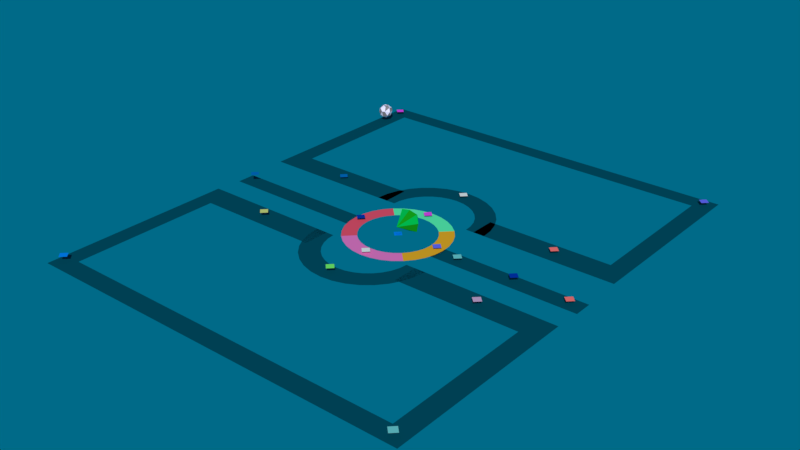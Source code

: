 # Source: Stage_8.blend  (saved by Blender 2.79.0; exported with 4.5.12 LTS)
import bpy
from mathutils import Matrix  # noqa: F401  (used for matrix-valued properties, if any)

bpy.ops.wm.read_factory_settings(use_empty=True)
scene = bpy.context.scene
scene.name = 'Scene'

# ---- collections
col_collection_1 = bpy.data.collections.new('Collection 1'); scene.collection.children.link(col_collection_1)

# ---- materials (node trees are filled in below, after node groups)
mat_e_teleport = bpy.data.materials.new('E Teleport')
mat_e_teleport.alpha_threshold = 0.0
mat_e_teleport.use_transparent_shadow = False
mat_e_teleport.diffuse_color = (0.0, 0.2187, 0.8, 1.0)
mat_e_teleport.roughness = 0.5
mat_m_teleport = bpy.data.materials.new('M Teleport')
mat_m_teleport.alpha_threshold = 0.0
mat_m_teleport.use_transparent_shadow = False
mat_m_teleport.diffuse_color = (0.638, 0.634, 0.1726, 1.0)
mat_m_teleport.roughness = 0.5
mat_l_teleport = bpy.data.materials.new('L Teleport')
mat_l_teleport.alpha_threshold = 0.0
mat_l_teleport.use_transparent_shadow = False
mat_l_teleport.diffuse_color = (0.6036, 0.35, 0.5213, 1.0)
mat_l_teleport.roughness = 0.5
mat_stage = bpy.data.materials.new('Stage')
mat_stage.alpha_threshold = 0.0
mat_stage.use_transparent_shadow = False
mat_stage.diffuse_color = (0.0, 0.06926, 0.1024, 1.0)
mat_stage.roughness = 0.5
mat_i_teleport = bpy.data.materials.new('I Teleport')
mat_i_teleport.alpha_threshold = 0.0
mat_i_teleport.use_transparent_shadow = False
mat_i_teleport.diffuse_color = (0.8, 0.06353, 0.7191, 1.0)
mat_i_teleport.roughness = 0.5
mat_h_teleport = bpy.data.materials.new('H Teleport')
mat_h_teleport.alpha_threshold = 0.0
mat_h_teleport.use_transparent_shadow = False
mat_h_teleport.diffuse_color = (0.1348, 0.1363, 0.8, 1.0)
mat_h_teleport.roughness = 0.5
mat_f_teleport = bpy.data.materials.new('F Teleport')
mat_f_teleport.alpha_threshold = 0.0
mat_f_teleport.use_transparent_shadow = False
mat_f_teleport.diffuse_color = (0.9997, 0.1718, 0.1518, 1.0)
mat_f_teleport.roughness = 0.5
mat_g_teleport = bpy.data.materials.new('G Teleport')
mat_g_teleport.alpha_threshold = 0.0
mat_g_teleport.use_transparent_shadow = False
mat_g_teleport.diffuse_color = (0.8, 0.7624, 0.7157, 1.0)
mat_g_teleport.roughness = 0.5
mat_rotating_path = bpy.data.materials.new('Rotating Path')
mat_rotating_path.alpha_threshold = 0.0
mat_rotating_path.use_transparent_shadow = False
mat_rotating_path.roughness = 0.5
mat_part1 = bpy.data.materials.new('Part1')
mat_part1.alpha_threshold = 0.0
mat_part1.use_transparent_shadow = False
mat_part1.diffuse_color = (0.1033, 0.8, 0.3691, 1.0)
mat_part1.roughness = 0.5
mat_part2 = bpy.data.materials.new('Part2')
mat_part2.alpha_threshold = 0.0
mat_part2.use_transparent_shadow = False
mat_part2.diffuse_color = (0.8, 0.3694, 0.01781, 1.0)
mat_part2.roughness = 0.5
mat_part3 = bpy.data.materials.new('Part3')
mat_part3.alpha_threshold = 0.0
mat_part3.use_transparent_shadow = False
mat_part3.diffuse_color = (0.8, 0.1738, 0.464, 1.0)
mat_part3.roughness = 0.5
mat_part4 = bpy.data.materials.new('Part4')
mat_part4.alpha_threshold = 0.0
mat_part4.use_transparent_shadow = False
mat_part4.diffuse_color = (0.8, 0.07736, 0.1254, 1.0)
mat_part4.roughness = 0.5
mat_yellow = bpy.data.materials.new('Yellow')
mat_yellow.alpha_threshold = 0.0
mat_yellow.use_transparent_shadow = False
mat_yellow.diffuse_color = (0.0, 0.03441, 0.3504, 1.0)
mat_yellow.roughness = 0.5
mat_green = bpy.data.materials.new('Green')
mat_green.alpha_threshold = 0.0
mat_green.use_transparent_shadow = False
mat_green.diffuse_color = (0.0, 0.1415, 0.4478, 1.0)
mat_green.roughness = 0.5
mat_space_stone = bpy.data.materials.new('Space Stone ')
mat_space_stone.alpha_threshold = 0.0
mat_space_stone.use_transparent_shadow = False
mat_space_stone.diffuse_color = (0.0, 0.4292, 0.02495, 1.0)
mat_space_stone.roughness = 0.5
mat_space_stone.specular_intensity = 0.942
mat_shade_of_blue = bpy.data.materials.new('Shade of Blue')
mat_shade_of_blue.alpha_threshold = 0.0
mat_shade_of_blue.use_transparent_shadow = False
mat_shade_of_blue.diffuse_color = (0.0, 0.8, 0.1088, 1.0)
mat_shade_of_blue.roughness = 0.5
mat_shade_of_dark_blue = bpy.data.materials.new('Shade of Dark Blue')
mat_shade_of_dark_blue.alpha_threshold = 0.0
mat_shade_of_dark_blue.use_transparent_shadow = False
mat_shade_of_dark_blue.diffuse_color = (0.01211, 0.6857, 0.01322, 1.0)
mat_shade_of_dark_blue.roughness = 0.5
mat_shade_of_blue2 = bpy.data.materials.new('Shade of Blue2')
mat_shade_of_blue2.alpha_threshold = 0.0
mat_shade_of_blue2.use_transparent_shadow = False
mat_shade_of_blue2.diffuse_color = (0.0, 0.4967, 0.07087, 1.0)
mat_shade_of_blue2.roughness = 0.5
mat_shade_of_dark_blue_2 = bpy.data.materials.new('Shade of Dark Blue 2')
mat_shade_of_dark_blue_2.alpha_threshold = 0.0
mat_shade_of_dark_blue_2.use_transparent_shadow = False
mat_shade_of_dark_blue_2.diffuse_color = (0.007202, 0.3106, 0.007577, 1.0)
mat_shade_of_dark_blue_2.roughness = 0.5
mat_red = bpy.data.materials.new('Red')
mat_red.alpha_threshold = 0.0
mat_red.use_transparent_shadow = False
mat_red.diffuse_color = (0.1513, 0.538, 0.5228, 1.0)
mat_red.roughness = 0.5
mat_c_teleport = bpy.data.materials.new('C Teleport')
mat_c_teleport.alpha_threshold = 0.0
mat_c_teleport.use_transparent_shadow = False
mat_c_teleport.diffuse_color = (0.1885, 0.8, 0.126, 1.0)
mat_c_teleport.roughness = 0.5
mat_light_white = bpy.data.materials.new('Light White')
mat_light_white.alpha_threshold = 0.0
mat_light_white.use_transparent_shadow = False
mat_light_white.diffuse_color = (0.8971, 0.8007, 1.0, 1.0)
mat_light_white.roughness = 0.5
mat_light_grey = bpy.data.materials.new('Light Grey')
mat_light_grey.alpha_threshold = 0.0
mat_light_grey.use_transparent_shadow = False
mat_light_grey.diffuse_color = (0.2738, 0.2349, 0.2419, 1.0)
mat_light_grey.roughness = 0.5
mat_more_grey = bpy.data.materials.new('More Grey')
mat_more_grey.alpha_threshold = 0.0
mat_more_grey.use_transparent_shadow = False
mat_more_grey.diffuse_color = (0.1734, 0.1734, 0.1734, 1.0)
mat_more_grey.roughness = 0.5
mat_very_light_grey = bpy.data.materials.new('Very Light Grey')
mat_very_light_grey.alpha_threshold = 0.0
mat_very_light_grey.use_transparent_shadow = False
mat_very_light_grey.diffuse_color = (0.5036, 0.5147, 0.5488, 1.0)
mat_very_light_grey.roughness = 0.5

# ---- material node trees

# ---- world
world_world = bpy.data.worlds.new('World'); scene.world = world_world
world_world.color = (2.569e-05, 0.1449, 0.2461)
world_world.use_sun_shadow = False
world_world.sun_shadow_jitter_overblur = 0.0
world_world.cycles.sampling_method = 'MANUAL'

# ---- meshes
me_circle = bpy.data.meshes.new('Circle')
me_circle.from_pydata([(0.0, 1.0, 0.0), (-0.1951, 0.9808, 0.0), (-0.3827, 0.9239, 0.0), (-0.5556, 0.8315, 0.0), (-0.7071, 0.7071, 0.0), (-0.8315, 0.5556, 0.0), (-0.9239, 0.3827, 0.0), (-0.9808, 0.1951, 0.0), (-1.0, 7.55e-08, 0.0), (-0.9808, -0.1951, 0.0), (-0.9239, -0.3827, 0.0), (-0.8315, -0.5556, 0.0), (-0.7071, -0.7071, 0.0), (-0.5556, -0.8315, 0.0), (-0.3827, -0.9239, 0.0), (-0.1951, -0.9808, 0.0), (3.258e-07, -1.0, 0.0), (0.1951, -0.9808, 0.0), (0.3827, -0.9239, 0.0), (0.5556, -0.8315, 0.0), (0.7071, -0.7071, 0.0), (0.8315, -0.5556, 0.0), (0.9239, -0.3827, 0.0), (0.9808, -0.1951, 0.0), (1.0, 9.656e-07, 0.0), (0.9808, 0.1951, 0.0), (0.9239, 0.3827, 0.0), (0.8315, 0.5556, 0.0), (0.7071, 0.7071, 0.0), (0.5556, 0.8315, 0.0), (0.3827, 0.9239, 0.0), (0.1951, 0.9808, 0.0)], [], [(1, 0, 31, 30, 29, 28, 27, 26, 25, 24, 23, 22, 21, 20, 19, 18, 17, 16, 15, 14, 13, 12, 11, 10, 9, 8, 7, 6, 5, 4, 3, 2)])
me_circle.materials.append(mat_e_teleport)
me_circle.use_remesh_preserve_volume = False
me_circle.use_remesh_preserve_attributes = False
me_circle.use_mirror_vertex_groups = False
me_circle.update()
me_plane_012 = bpy.data.meshes.new('Plane.012')
me_plane_012.from_pydata([(-1.0, -1.0, 0.0), (1.0, -1.0, 0.0), (-1.0, 1.0, 0.0), (1.0, 1.0, 0.0)], [], [(0, 1, 3, 2)])
me_plane_012.materials.append(mat_m_teleport)
me_plane_012.use_remesh_preserve_volume = False
me_plane_012.use_remesh_preserve_attributes = False
me_plane_012.use_mirror_vertex_groups = False
me_plane_012.update()
me_plane_002 = bpy.data.meshes.new('Plane.002')
me_plane_002.from_pydata([(-1.0, -1.0, 0.0), (1.0, -1.0, 0.0), (-1.0, 1.0, 0.0), (1.0, 1.0, 0.0)], [], [(0, 1, 3, 2)])
me_plane_002.materials.append(mat_l_teleport)
me_plane_002.use_remesh_preserve_volume = False
me_plane_002.use_remesh_preserve_attributes = False
me_plane_002.use_mirror_vertex_groups = False
me_plane_002.update()
me_plane_033 = bpy.data.meshes.new('Plane.033')
me_plane_033.from_pydata([(-1.0, -0.1885, 6.706e-07), (1.0, -0.1885, 6.706e-07), (1.0, -0.2835, 6.706e-07), (-1.0, -0.2835, 6.706e-07), (-0.9, -0.1885, 6.706e-07), (-0.9, -0.2835, 6.706e-07), (0.905, -0.1885, 6.706e-07), (0.905, -0.2835, 6.706e-07), (-0.1957, -0.1885, 6.47e-07), (-0.1957, -0.2835, 6.47e-07), (0.2007, -0.1885, 6.943e-07), (0.2007, -0.2835, 6.943e-07)], [], [(7, 2, 1, 6), (3, 5, 4, 0), (11, 7, 6, 10), (5, 9, 8, 4)])
me_plane_033.materials.append(mat_stage)
me_plane_033.use_remesh_preserve_volume = False
me_plane_033.use_remesh_preserve_attributes = False
me_plane_033.use_mirror_vertex_groups = False
me_plane_033.update()
me_plane_032 = bpy.data.meshes.new('Plane.032')
me_plane_032.from_pydata([(-1.0, 1.0, 0.0), (1.0, 1.0, 0.0), (1.0, 0.905, 0.0), (-1.0, 0.905, 0.0), (-0.9, 1.0, 0.0), (-0.9, 0.905, 0.0), (0.905, 1.0, 0.0), (0.905, 0.905, 0.0), (1.0, 0.0025, 0.0), (0.905, 0.0025, 0.0), (1.0, 0.1379, 0.0), (0.905, 0.1379, 0.0), (-1.0, 0.0025, 0.0), (-0.9, 0.0025, 0.0), (-0.9, 0.1379, 0.0), (-1.0, 0.1379, 0.0), (-0.2654, 0.0025, 0.0), (-0.2654, 0.1379, 0.0), (0.2597, 0.0025, 0.0), (0.2597, 0.1379, 0.0), (0.0, 0.3197, 0.0), (-0.06238, 0.3136, 0.0), (-0.1224, 0.2954, 0.0), (-0.1776, 0.2659, 0.0), (-0.2261, 0.2261, 0.0), (-0.2659, 0.1776, 0.0), (-0.2954, 0.1224, 0.0), (-0.3136, 0.06238, 0.0), (-0.3197, 0.00285, 0.0), (0.3197, 0.00285, 0.0), (0.3136, 0.06238, 0.0), (0.2954, 0.1224, 0.0), (0.2659, 0.1776, 0.0), (0.2261, 0.2261, 0.0), (0.1776, 0.2659, 0.0), (0.1224, 0.2954, 0.0), (0.06238, 0.3136, 0.0), (-1.208e-08, 0.218, 0.0), (-0.04254, 0.2139, 0.0), (-0.08344, 0.2014, 0.0), (-0.1211, 0.1813, 0.0), (-0.1542, 0.1542, 0.0), (-0.1813, 0.1211, 0.0), (-0.2014, 0.08344, 0.0), (-0.2139, 0.04254, 0.0), (-0.218, 0.00285, 0.0), (0.218, 0.00285, 0.0), (0.2139, 0.04254, 0.0), (0.2014, 0.08344, 0.0), (0.1813, 0.1211, 0.0), (0.1542, 0.1542, 0.0), (0.1211, 0.1813, 0.0), (0.08344, 0.2014, 0.0), (0.04254, 0.2139, 0.0)], [], [(7, 2, 1, 6), (11, 10, 2, 7), (15, 14, 5, 3), (3, 5, 4, 0), (5, 7, 6, 4), (9, 8, 10, 11), (12, 13, 14, 15), (14, 13, 16, 17), (9, 11, 19, 18), (24, 41, 40, 23), (36, 53, 52, 35), (25, 42, 41, 24), (20, 37, 53, 36), (26, 43, 42, 25), (27, 44, 43, 26), (28, 45, 44, 27), (30, 47, 46, 29), (31, 48, 47, 30), (32, 49, 48, 31), (21, 38, 37, 20), (33, 50, 49, 32), (22, 39, 38, 21), (34, 51, 50, 33), (23, 40, 39, 22), (35, 52, 51, 34)])
me_plane_032.materials.append(mat_stage)
me_plane_032.use_remesh_preserve_volume = False
me_plane_032.use_remesh_preserve_attributes = False
me_plane_032.use_mirror_vertex_groups = False
me_plane_032.update()
me_plane_031 = bpy.data.meshes.new('Plane.031')
me_plane_031.from_pydata([(-1.0, -1.0, 0.0), (1.0, -1.0, 0.0), (-1.0, 1.0, 0.0), (1.0, 1.0, 0.0)], [], [(0, 1, 3, 2)])
me_plane_031.materials.append(mat_i_teleport)
me_plane_031.use_remesh_preserve_volume = False
me_plane_031.use_remesh_preserve_attributes = False
me_plane_031.use_mirror_vertex_groups = False
me_plane_031.update()
me_plane_030 = bpy.data.meshes.new('Plane.030')
me_plane_030.from_pydata([(-1.0, -1.0, 0.0), (1.0, -1.0, 0.0), (-1.0, 1.0, 0.0), (1.0, 1.0, 0.0)], [], [(0, 1, 3, 2)])
me_plane_030.materials.append(mat_i_teleport)
me_plane_030.use_remesh_preserve_volume = False
me_plane_030.use_remesh_preserve_attributes = False
me_plane_030.use_mirror_vertex_groups = False
me_plane_030.update()
me_plane_025 = bpy.data.meshes.new('Plane.025')
me_plane_025.from_pydata([(-1.0, -1.0, 0.0), (1.0, -1.0, 0.0), (-1.0, 1.0, 0.0), (1.0, 1.0, 0.0)], [], [(0, 1, 3, 2)])
me_plane_025.materials.append(mat_h_teleport)
me_plane_025.use_remesh_preserve_volume = False
me_plane_025.use_remesh_preserve_attributes = False
me_plane_025.use_mirror_vertex_groups = False
me_plane_025.update()
me_plane_024 = bpy.data.meshes.new('Plane.024')
me_plane_024.from_pydata([(-1.0, -1.0, 0.0), (1.0, -1.0, 0.0), (-1.0, 1.0, 0.0), (1.0, 1.0, 0.0)], [], [(0, 1, 3, 2)])
me_plane_024.materials.append(mat_h_teleport)
me_plane_024.use_remesh_preserve_volume = False
me_plane_024.use_remesh_preserve_attributes = False
me_plane_024.use_mirror_vertex_groups = False
me_plane_024.update()
me_plane_023 = bpy.data.meshes.new('Plane.023')
me_plane_023.from_pydata([(-1.0, -1.0, 0.0), (1.0, -1.0, 0.0), (-1.0, 1.0, 0.0), (1.0, 1.0, 0.0)], [], [(0, 1, 3, 2)])
me_plane_023.materials.append(mat_f_teleport)
me_plane_023.use_remesh_preserve_volume = False
me_plane_023.use_remesh_preserve_attributes = False
me_plane_023.use_mirror_vertex_groups = False
me_plane_023.update()
me_plane_022 = bpy.data.meshes.new('Plane.022')
me_plane_022.from_pydata([(-1.0, -1.0, 0.0), (1.0, -1.0, 0.0), (-1.0, 1.0, 0.0), (1.0, 1.0, 0.0)], [], [(0, 1, 3, 2)])
me_plane_022.materials.append(mat_f_teleport)
me_plane_022.use_remesh_preserve_volume = False
me_plane_022.use_remesh_preserve_attributes = False
me_plane_022.use_mirror_vertex_groups = False
me_plane_022.update()
me_plane_021 = bpy.data.meshes.new('Plane.021')
me_plane_021.from_pydata([(-1.0, -1.0, 0.0), (1.0, -1.0, 0.0), (-1.0, 1.0, 0.0), (1.0, 1.0, 0.0)], [], [(0, 1, 3, 2)])
me_plane_021.materials.append(mat_g_teleport)
me_plane_021.use_remesh_preserve_volume = False
me_plane_021.use_remesh_preserve_attributes = False
me_plane_021.use_mirror_vertex_groups = False
me_plane_021.update()
me_plane_020 = bpy.data.meshes.new('Plane.020')
me_plane_020.from_pydata([(-1.0, -1.0, 0.0), (1.0, -1.0, 0.0), (-1.0, 1.0, 0.0), (1.0, 1.0, 0.0)], [], [(0, 1, 3, 2)])
me_plane_020.materials.append(mat_g_teleport)
me_plane_020.use_remesh_preserve_volume = False
me_plane_020.use_remesh_preserve_attributes = False
me_plane_020.use_mirror_vertex_groups = False
me_plane_020.update()
me_circle_001 = bpy.data.meshes.new('Circle.001')
me_circle_001.from_pydata([(0.0, 1.0, 0.0), (-0.1951, 0.9808, 0.0), (-0.3827, 0.9239, 0.0), (-0.5556, 0.8315, 0.0), (-0.7071, 0.7071, 0.0), (-0.8315, 0.5556, 0.0), (-0.9239, 0.3827, 0.0), (-0.9808, 0.1951, 0.0), (-1.0, 7.55e-08, 0.0), (-0.9808, -0.1951, 0.0), (-0.9239, -0.3827, 0.0), (-0.8315, -0.5556, 0.0), (-0.7071, -0.7071, 0.0), (-0.5556, -0.8315, 0.0), (-0.3827, -0.9239, 0.0), (-0.1951, -0.9808, 0.0), (3.258e-07, -1.0, 0.0), (0.1951, -0.9808, 0.0), (0.3827, -0.9239, 0.0), (0.5556, -0.8315, 0.0), (0.7071, -0.7071, 0.0), (0.8315, -0.5556, 0.0), (0.9239, -0.3827, 0.0), (0.9808, -0.1951, 0.0), (1.0, 9.656e-07, 0.0), (0.9808, 0.1951, 0.0), (0.9239, 0.3827, 0.0), (0.8315, 0.5556, 0.0), (0.7071, 0.7071, 0.0), (0.5556, 0.8315, 0.0), (0.3827, 0.9239, 0.0), (0.1951, 0.9808, 0.0), (-3.312e-08, 0.721, 0.0), (-0.1407, 0.7072, 0.0), (-0.2759, 0.6662, 0.0), (-0.4006, 0.5995, 0.0), (-0.5099, 0.5099, 0.0), (-0.5995, 0.4006, 0.0), (-0.6662, 0.2759, 0.0), (-0.7072, 0.1407, 0.0), (-0.721, 1.339e-07, 0.0), (-0.7072, -0.1407, 0.0), (-0.6662, -0.2759, 0.0), (-0.5995, -0.4006, 0.0), (-0.5099, -0.5099, 0.0), (-0.4006, -0.5995, 0.0), (-0.2759, -0.6662, 0.0), (-0.1407, -0.7072, 0.0), (2.018e-07, -0.721, 0.0), (0.1407, -0.7072, 0.0), (0.2759, -0.6662, 0.0), (0.4006, -0.5995, 0.0), (0.5099, -0.5099, 0.0), (0.5995, -0.4006, 0.0), (0.6662, -0.2759, 0.0), (0.7072, -0.1407, 0.0), (0.721, 7.757e-07, 0.0), (0.7072, 0.1407, 0.0), (0.6662, 0.2759, 0.0), (0.5995, 0.4006, 0.0), (0.5099, 0.5099, 0.0), (0.4006, 0.5995, 0.0), (0.2759, 0.6662, 0.0), (0.1407, 0.7072, 0.0)], [], [(9, 10, 42, 41), (23, 24, 56, 55), (10, 11, 43, 42), (24, 25, 57, 56), (11, 12, 44, 43), (25, 26, 58, 57), (12, 13, 45, 44), (26, 27, 59, 58), (13, 14, 46, 45), (0, 1, 33, 32), (27, 28, 60, 59), (14, 15, 47, 46), (1, 2, 34, 33), (28, 29, 61, 60), (15, 16, 48, 47), (2, 3, 35, 34), (29, 30, 62, 61), (16, 17, 49, 48), (3, 4, 36, 35), (30, 31, 63, 62), (17, 18, 50, 49), (4, 5, 37, 36), (31, 0, 32, 63), (18, 19, 51, 50), (5, 6, 38, 37), (19, 20, 52, 51), (6, 7, 39, 38), (20, 21, 53, 52), (7, 8, 40, 39), (21, 22, 54, 53), (8, 9, 41, 40), (22, 23, 55, 54)])
me_circle_001.polygons.foreach_set('material_index', [4, 2, 4, 2, 4, 2, 3, 2, 3, 1, 2, 3, 1, 1, 3, 1, 1, 3, 1, 1, 3, 4, 1, 3, 4, 3, 4, 2, 4, 2, 4, 2])
me_circle_001.materials.append(mat_rotating_path)
me_circle_001.materials.append(mat_part1)
me_circle_001.materials.append(mat_part2)
me_circle_001.materials.append(mat_part3)
me_circle_001.materials.append(mat_part4)
me_circle_001.use_remesh_preserve_volume = False
me_circle_001.use_remesh_preserve_attributes = False
me_circle_001.use_mirror_vertex_groups = False
me_circle_001.update()
me_plane_007 = bpy.data.meshes.new('Plane.007')
me_plane_007.from_pydata([(-1.0, -1.0, 0.0), (1.0, -1.0, 0.0), (-1.0, 1.0, 0.0), (1.0, 1.0, 0.0)], [], [(0, 1, 3, 2)])
me_plane_007.materials.append(mat_e_teleport)
me_plane_007.use_remesh_preserve_volume = False
me_plane_007.use_remesh_preserve_attributes = False
me_plane_007.use_mirror_vertex_groups = False
me_plane_007.update()
me_plane_003 = bpy.data.meshes.new('Plane.003')
me_plane_003.from_pydata([(-1.0, -1.0, 0.0), (1.0, -1.0, 0.0), (-1.0, 1.0, 0.0), (1.0, 1.0, 0.0)], [], [(0, 1, 3, 2)])
me_plane_003.materials.append(mat_e_teleport)
me_plane_003.use_remesh_preserve_volume = False
me_plane_003.use_remesh_preserve_attributes = False
me_plane_003.use_mirror_vertex_groups = False
me_plane_003.update()
me_plane_011 = bpy.data.meshes.new('Plane.011')
me_plane_011.from_pydata([(-1.0, -1.0, 0.0), (1.0, -1.0, 0.0), (-1.0, 1.0, 0.0), (1.0, 1.0, 0.0)], [], [(0, 1, 3, 2)])
me_plane_011.materials.append(mat_yellow)
me_plane_011.use_remesh_preserve_volume = False
me_plane_011.use_remesh_preserve_attributes = False
me_plane_011.use_mirror_vertex_groups = False
me_plane_011.update()
me_plane_010 = bpy.data.meshes.new('Plane.010')
me_plane_010.from_pydata([(-1.0, -1.0, 0.0), (1.0, -1.0, 0.0), (-1.0, 1.0, 0.0), (1.0, 1.0, 0.0)], [], [(0, 1, 3, 2)])
me_plane_010.materials.append(mat_yellow)
me_plane_010.use_remesh_preserve_volume = False
me_plane_010.use_remesh_preserve_attributes = False
me_plane_010.use_mirror_vertex_groups = False
me_plane_010.update()
me_plane_008 = bpy.data.meshes.new('Plane.008')
me_plane_008.from_pydata([(-1.0, -1.0, 0.0), (1.0, -1.0, 0.0), (-1.0, 1.0, 0.0), (1.0, 1.0, 0.0)], [], [(0, 1, 3, 2)])
me_plane_008.materials.append(mat_green)
me_plane_008.use_remesh_preserve_volume = False
me_plane_008.use_remesh_preserve_attributes = False
me_plane_008.use_mirror_vertex_groups = False
me_plane_008.update()
me_plane_006 = bpy.data.meshes.new('Plane.006')
me_plane_006.from_pydata([(-1.0, -1.0, 0.0), (1.0, -1.0, 0.0), (-1.0, 1.0, 0.0), (1.0, 1.0, 0.0)], [], [(0, 1, 3, 2)])
me_plane_006.materials.append(mat_green)
me_plane_006.use_remesh_preserve_volume = False
me_plane_006.use_remesh_preserve_attributes = False
me_plane_006.use_mirror_vertex_groups = False
me_plane_006.update()
me_cube_004 = bpy.data.meshes.new('Cube.004')
me_cube_004.from_pydata([(0.0, 0.0, -1.0), (-1.0, -1.0, 1.0), (-0.6466, -0.6466, 1.478), (-1.0, 1.0, 1.0), (0.0, -0.7759, 1.478), (1.0, -1.0, 1.0), (0.6466, -0.6466, 1.478), (1.0, 1.0, 1.0), (0.7759, 0.0, 1.478), (0.0, 1.2, 1.0), (0.6466, 0.6466, 1.478), (0.0, -1.2, 1.0), (0.0, 0.7759, 1.478), (-1.2, 0.0, 1.0), (-0.6466, 0.6466, 1.478), (1.2, 0.0, 1.0), (-0.7759, 0.0, 1.478), (0.0, 0.0, 1.478)], [], [(0, 13, 3), (0, 9, 7), (0, 15, 5), (0, 11, 1), (11, 5, 6, 4), (5, 15, 8, 6), (13, 1, 2, 16), (12, 14, 16, 17), (0, 5, 11), (0, 3, 9), (10, 12, 17, 8), (15, 7, 10, 8), (7, 9, 12, 10), (8, 17, 4, 6), (0, 7, 15), (0, 1, 13), (17, 16, 2, 4), (9, 3, 14, 12), (3, 13, 16, 14), (1, 11, 4, 2)])
me_cube_004.polygons.foreach_set('material_index', [3, 3, 3, 3, 2, 1, 2, 0, 4, 4, 0, 2, 1, 0, 4, 4, 0, 2, 1, 1])
me_cube_004.materials.append(mat_space_stone)
me_cube_004.materials.append(mat_shade_of_blue)
me_cube_004.materials.append(mat_shade_of_dark_blue)
me_cube_004.materials.append(mat_shade_of_blue2)
me_cube_004.materials.append(mat_shade_of_dark_blue_2)
me_cube_004.use_remesh_preserve_volume = False
me_cube_004.use_remesh_preserve_attributes = False
me_cube_004.use_mirror_vertex_groups = False
me_cube_004.update()
me_plane_005 = bpy.data.meshes.new('Plane.005')
me_plane_005.from_pydata([(-1.0, -1.0, 0.0), (1.0, -1.0, 0.0), (-1.0, 1.0, 0.0), (1.0, 1.0, 0.0)], [], [(0, 1, 3, 2)])
me_plane_005.materials.append(mat_red)
me_plane_005.use_remesh_preserve_volume = False
me_plane_005.use_remesh_preserve_attributes = False
me_plane_005.use_mirror_vertex_groups = False
me_plane_005.update()
me_plane_004 = bpy.data.meshes.new('Plane.004')
me_plane_004.from_pydata([(-1.0, -1.0, 0.0), (1.0, -1.0, 0.0), (-1.0, 1.0, 0.0), (1.0, 1.0, 0.0)], [], [(0, 1, 3, 2)])
me_plane_004.materials.append(mat_red)
me_plane_004.use_remesh_preserve_volume = False
me_plane_004.use_remesh_preserve_attributes = False
me_plane_004.use_mirror_vertex_groups = False
me_plane_004.update()
me_plane_019 = bpy.data.meshes.new('Plane.019')
me_plane_019.from_pydata([(-1.0, -1.0, 0.0), (1.0, -1.0, 0.0), (-1.0, 1.0, 0.0), (1.0, 1.0, 0.0)], [], [(0, 1, 3, 2)])
me_plane_019.materials.append(mat_c_teleport)
me_plane_019.use_remesh_preserve_volume = False
me_plane_019.use_remesh_preserve_attributes = False
me_plane_019.use_mirror_vertex_groups = False
me_plane_019.update()
me_sphere = bpy.data.meshes.new('Sphere')
me_sphere.from_pydata([(-0.07125, 0.827, 0.5967), (0.02384, 1.02, 0.02392), (-0.204, 0.3085, -0.9498), (0.5392, 0.7948, 0.4381), (0.08751, 0.4512, 0.9126), (0.4245, 0.8084, -0.5133), (0.904, 0.5066, 0.1232), (0.3129, 0.5194, -0.8556), (0.8601, 0.08066, -0.5578), (1.022, -0.2076, 0.1146), (0.7657, -0.04711, 0.6917), (0.3642, 0.1035, 0.95), (0.7586, -0.5541, -0.4551), (0.5438, -0.8697, 0.2397), (0.3761, -0.2434, -0.9212), (0.3308, -0.4446, 0.8686), (0.07544, -1.023, 0.2069), (0.1143, -0.793, -0.6581), (-0.2149, 0.1944, 0.9861), (-0.3271, -0.8726, -0.4173), (-0.3816, -0.7696, 0.609), (-0.6807, -0.7783, -0.0247), (-0.5627, -0.5416, -0.6789), (-0.25, -0.2379, 0.9664), (-0.9136, -0.3751, 0.2854), (-0.9215, -0.1985, -0.3931), (-0.001052, -0.1211, -1.017), (-0.8155, 0.04064, 0.637), (-0.6372, 0.5236, 0.6023), (-0.9762, 0.3906, -0.03069), (-0.6192, 0.07607, -0.8353), (-0.4416, 0.8796, 0.2978), (-0.4914, 0.7931, -0.4685)], [], [(1, 3, 5), (4, 3, 0), (3, 6, 5), (6, 8, 5), (11, 10, 3), (7, 8, 14), (10, 9, 6), (9, 12, 8), (9, 13, 12), (11, 18, 23), (13, 17, 12), (15, 16, 13), (17, 26, 14), (16, 19, 17), (23, 20, 15), (20, 21, 16), (19, 22, 17), (21, 22, 19), (4, 0, 28, 18), (21, 25, 22), (20, 23, 27), (24, 27, 29), (25, 29, 30), (27, 18, 28), (32, 7, 2), (31, 0, 1), (1, 0, 3), (2, 7, 26), (18, 11, 4), (4, 11, 3), (7, 5, 8), (3, 10, 6), (26, 7, 14), (6, 9, 8), (11, 15, 10), (8, 12, 14), (10, 13, 9), (10, 15, 13), (11, 23, 15), (14, 12, 17), (13, 16, 17), (15, 20, 16), (26, 17, 22), (19, 16, 21), (26, 22, 30), (21, 20, 24), (21, 24, 25), (24, 20, 27), (22, 25, 30), (25, 24, 29), (30, 2, 26), (23, 18, 27), (29, 27, 28), (30, 29, 32), (2, 30, 32), (29, 28, 31), (29, 31, 32), (31, 28, 0), (31, 1, 32), (32, 1, 5), (32, 5, 7)])
me_sphere.polygons.foreach_set('material_index', [1, 1, 0, 1, 0, 1, 1, 1, 0, 0, 1, 0, 1, 0, 0, 1, 1, 0, 0, 1, 1, 1, 1, 0, 0, 1, 0, 1, 1, 0, 0, 1, 0, 0, 1, 0, 0, 1, 1, 0, 1, 0, 0, 1, 1, 0, 1, 0, 0, 0, 0, 1, 1, 0, 1, 0, 1, 1, 0, 0, 1])
me_sphere.materials.append(mat_light_white)
me_sphere.materials.append(mat_light_grey)
me_sphere.materials.append(mat_more_grey)
me_sphere.materials.append(mat_very_light_grey)
me_sphere.use_remesh_preserve_volume = False
me_sphere.use_remesh_preserve_attributes = False
me_sphere.use_mirror_vertex_groups = False
me_sphere.update()
me_plane = bpy.data.meshes.new('Plane')
me_plane.from_pydata([(-1.0, 1.0, 0.0), (1.0, 1.0, 0.0), (1.0, 0.905, 0.0), (-1.0, 0.905, 0.0), (-0.9, 1.0, 0.0), (-0.9, 0.905, 0.0), (0.905, 1.0, 0.0), (0.905, 0.905, 0.0), (1.0, 0.0025, 0.0), (0.905, 0.0025, 0.0), (1.0, 0.1379, 0.0), (0.905, 0.1379, 0.0), (-1.0, 0.0025, 0.0), (-0.9, 0.0025, 0.0), (-0.9, 0.1379, 0.0), (-1.0, 0.1379, 0.0), (-0.2654, 0.0025, 0.0), (-0.2654, 0.1379, 0.0), (0.2597, 0.0025, 0.0), (0.2597, 0.1379, 0.0), (0.0, 0.3197, 0.0), (-0.06238, 0.3136, 0.0), (-0.1224, 0.2954, 0.0), (-0.1776, 0.2659, 0.0), (-0.2261, 0.2261, 0.0), (-0.2659, 0.1776, 0.0), (-0.2954, 0.1224, 0.0), (-0.3136, 0.06238, 0.0), (-0.3197, 0.00285, 0.0), (0.3197, 0.00285, 0.0), (0.3136, 0.06238, 0.0), (0.2954, 0.1224, 0.0), (0.2659, 0.1776, 0.0), (0.2261, 0.2261, 0.0), (0.1776, 0.2659, 0.0), (0.1224, 0.2954, 0.0), (0.06238, 0.3136, 0.0), (-1.208e-08, 0.218, 0.0), (-0.04254, 0.2139, 0.0), (-0.08344, 0.2014, 0.0), (-0.1211, 0.1813, 0.0), (-0.1542, 0.1542, 0.0), (-0.1813, 0.1211, 0.0), (-0.2014, 0.08344, 0.0), (-0.2139, 0.04254, 0.0), (-0.218, 0.00285, 0.0), (0.218, 0.00285, 0.0), (0.2139, 0.04254, 0.0), (0.2014, 0.08344, 0.0), (0.1813, 0.1211, 0.0), (0.1542, 0.1542, 0.0), (0.1211, 0.1813, 0.0), (0.08344, 0.2014, 0.0), (0.04254, 0.2139, 0.0)], [], [(7, 2, 1, 6), (11, 10, 2, 7), (15, 14, 5, 3), (3, 5, 4, 0), (5, 7, 6, 4), (9, 8, 10, 11), (12, 13, 14, 15), (14, 13, 16, 17), (9, 11, 19, 18), (24, 41, 40, 23), (36, 53, 52, 35), (25, 42, 41, 24), (20, 37, 53, 36), (26, 43, 42, 25), (27, 44, 43, 26), (28, 45, 44, 27), (30, 47, 46, 29), (31, 48, 47, 30), (32, 49, 48, 31), (21, 38, 37, 20), (33, 50, 49, 32), (22, 39, 38, 21), (34, 51, 50, 33), (23, 40, 39, 22), (35, 52, 51, 34)])
me_plane.materials.append(mat_stage)
me_plane.use_remesh_preserve_volume = False
me_plane.use_remesh_preserve_attributes = False
me_plane.use_mirror_vertex_groups = False
me_plane.update()

# ---- objects
ob_center1 = bpy.data.objects.new('Center1', me_circle)
ob_m_teleport_off = bpy.data.objects.new('M Teleport Off', me_plane_012)
ob_l_teleport_off = bpy.data.objects.new('L Teleport Off', me_plane_002)
ob_boundary_3 = bpy.data.objects.new('Boundary 3', me_plane_033)
ob_boundary_2 = bpy.data.objects.new('Boundary 2', me_plane_032)
ob_i_teleport = bpy.data.objects.new('I Teleport', None)
ob_i_teleport_on = bpy.data.objects.new('I Teleport On', me_plane_031)
ob_i_teleport_off = bpy.data.objects.new('I Teleport Off', me_plane_030)
ob_h_teleport = bpy.data.objects.new('H Teleport', None)
ob_h_teleport_off = bpy.data.objects.new('H Teleport Off', me_plane_025)
ob_h_teleport_on = bpy.data.objects.new('H Teleport On', me_plane_024)
ob_f_teleport = bpy.data.objects.new('F Teleport', None)
ob_f_teleport_off = bpy.data.objects.new('F Teleport Off', me_plane_023)
ob_f_teleport_on = bpy.data.objects.new('F Teleport On', me_plane_022)
ob_g_teleport = bpy.data.objects.new('G Teleport', None)
ob_g_teleport_on = bpy.data.objects.new('G Teleport On', me_plane_021)
ob_g_teleport_off = bpy.data.objects.new('G Teleport Off', me_plane_020)
ob_rotating_path = bpy.data.objects.new('Rotating Path', me_circle_001)
ob_e_teleport = bpy.data.objects.new('E Teleport', None)
ob_e_teleport_on = bpy.data.objects.new('E Teleport On', me_plane_007)
ob_e_teleport_off = bpy.data.objects.new('E Teleport Off', me_plane_003)
ob_b_teleport = bpy.data.objects.new('B Teleport', None)
ob_b_teleport_off = bpy.data.objects.new('B Teleport Off', me_plane_011)
ob_b_teleport_on = bpy.data.objects.new('B Teleport On', me_plane_010)
ob_a_teleport = bpy.data.objects.new('A Teleport', None)
ob_a_teleport_on = bpy.data.objects.new('A Teleport On', me_plane_008)
ob_a_teleport_off = bpy.data.objects.new('A Teleport Off', me_plane_006)
ob_space_stone = bpy.data.objects.new('Space Stone', me_cube_004)
ob_d_teleport = bpy.data.objects.new('D Teleport', None)
ob_d_teleport_off = bpy.data.objects.new('D Teleport Off', me_plane_005)
ob_d_teleport_on = bpy.data.objects.new('D Teleport On', me_plane_004)
ob_c_teleport_off = bpy.data.objects.new('C Teleport Off', me_plane_019)
ob_player = bpy.data.objects.new('Player', me_sphere)
ob_boundary = bpy.data.objects.new('Boundary', me_plane)

# ---- transforms, parenting, visibility, modifiers, constraints
ob_center1.location = (-2.459e-07, -2.452, 0.03612)
ob_center1.scale = (0.1214, 0.1214, 0.1214)
ob_center1.lineart.crease_threshold = 0.0
ob_m_teleport_off.location = (-6.423, -5.372, 0.3167)
ob_m_teleport_off.rotation_euler = (0.0, -0.0, -0.7854)
ob_m_teleport_off.scale = (0.2, 0.2, 0.2)
ob_m_teleport_off.lineart.crease_threshold = 0.0
ob_l_teleport_off.location = (7.044, -5.48, 0.3167)
ob_l_teleport_off.rotation_euler = (0.0, -0.0, -0.7854)
ob_l_teleport_off.scale = (0.2, 0.2, 0.2)
ob_l_teleport_off.lineart.crease_threshold = 0.0
ob_boundary_3.location = (0.0, -5.146, -0.1)
ob_boundary_3.rotation_euler = (3.142, 3.142, -0.0)
ob_boundary_3.scale = (10.72, 10.72, 10.72)
ob_boundary_3.lineart.crease_threshold = 0.0
ob_boundary_2.location = (0.0, -4.598, 0.0)
ob_boundary_2.rotation_euler = (3.142, 3.142, -0.0)
ob_boundary_2.scale = (10.72, 10.72, 10.72)
ob_boundary_2.lineart.crease_threshold = 0.0
ob_i_teleport.location = (6.475, -5.085, 0.2239)
ob_i_teleport.empty_image_offset = (0.0, 0.0)
ob_i_teleport.lineart.crease_threshold = 0.0
ob_i_teleport_on.parent = ob_i_teleport
ob_i_teleport_on.matrix_parent_inverse = Matrix(((1.0, 0.0, 0.0, -6.475), (0.0, 1.0, 0.0, 5.085), (0.0, 0.0, 1.0, -0.2239), (0.0, 0.0, 0.0, 1.0)))
ob_i_teleport_on.location = (-0.06458, -0.0003046, 0.12)
ob_i_teleport_on.rotation_euler = (0.0, -0.0, -0.7854)
ob_i_teleport_on.scale = (0.2, 0.2, 0.2)
ob_i_teleport_on.lineart.crease_threshold = 0.0
ob_i_teleport_off.parent = ob_i_teleport
ob_i_teleport_off.matrix_parent_inverse = Matrix(((1.0, 0.0, 0.0, -6.475), (0.0, 1.0, 0.0, 5.085), (0.0, 0.0, 1.0, -0.2239), (0.0, 0.0, 0.0, 1.0)))
ob_i_teleport_off.location = (-10.2, 9.962, 0.2239)
ob_i_teleport_off.rotation_euler = (0.0, -0.0, -0.7854)
ob_i_teleport_off.scale = (0.2, 0.2, 0.2)
ob_i_teleport_off.lineart.crease_threshold = 0.0
ob_h_teleport.location = (11.97, -4.597, 0.01121)
ob_h_teleport.empty_image_offset = (0.0, 0.0)
ob_h_teleport.lineart.crease_threshold = 0.0
ob_h_teleport_off.parent = ob_h_teleport
ob_h_teleport_off.matrix_parent_inverse = Matrix(((1.0, 0.0, 0.0, -11.97), (0.0, 1.0, 0.0, 4.597), (0.0, 0.0, 1.0, -0.01121), (0.0, 0.0, 0.0, 1.0)))
ob_h_teleport_off.location = (10.17, 10.1, 0.2508)
ob_h_teleport_off.rotation_euler = (0.0, -0.0, -0.7854)
ob_h_teleport_off.scale = (0.2, 0.2, 0.2)
ob_h_teleport_off.lineart.crease_threshold = 0.0
ob_h_teleport_on.parent = ob_h_teleport
ob_h_teleport_on.matrix_parent_inverse = Matrix(((1.0, 0.0, 0.0, -11.97), (0.0, 1.0, 0.0, 4.597), (0.0, 0.0, 1.0, -0.01121), (0.0, 0.0, 0.0, 1.0)))
ob_h_teleport_on.location = (2.426, -2.432, 0.12)
ob_h_teleport_on.rotation_euler = (0.0, -0.0, -0.7854)
ob_h_teleport_on.scale = (0.2, 0.2, 0.2)
ob_h_teleport_on.lineart.crease_threshold = 0.0
ob_f_teleport.location = (1.585, 5.544, 0.08958)
ob_f_teleport.empty_image_offset = (0.0, 0.0)
ob_f_teleport.lineart.crease_threshold = 0.0
ob_f_teleport_off.parent = ob_f_teleport
ob_f_teleport_off.matrix_parent_inverse = Matrix(((1.0, 0.0, 0.0, -1.585), (0.0, 1.0, 0.0, -5.544), (3.725e-09, 0.0, 1.0, -0.08958), (0.0, 0.0, 0.0, 1.0)))
ob_f_teleport_off.location = (7.022, 0.7414, 0.2213)
ob_f_teleport_off.rotation_euler = (0.0, -0.0, -0.7854)
ob_f_teleport_off.scale = (0.2, 0.2, 0.2)
ob_f_teleport_off.lineart.crease_threshold = 0.0
ob_f_teleport_on.parent = ob_f_teleport
ob_f_teleport_on.matrix_parent_inverse = Matrix(((1.0, 0.0, 0.0, -1.585), (0.0, 1.0, 0.0, -5.544), (3.725e-09, 0.0, 1.0, -0.08958), (0.0, 0.0, 0.0, 1.0)))
ob_f_teleport_on.location = (9.981, -2.571, 0.12)
ob_f_teleport_on.rotation_euler = (0.0, -0.0, -0.7854)
ob_f_teleport_on.scale = (0.2, 0.2, 0.2)
ob_f_teleport_on.lineart.crease_threshold = 0.0
ob_g_teleport.location = (3.432, 3.003, -4.955e-08)
ob_g_teleport.empty_image_offset = (0.0, 0.0)
ob_g_teleport.lineart.crease_threshold = 0.0
ob_g_teleport_on.parent = ob_g_teleport
ob_g_teleport_on.matrix_parent_inverse = Matrix(((1.0, 0.0, 0.0, -3.432), (0.0, 1.0, 0.0, -3.003), (8.882e-16, 0.0, 1.0, 4.955e-08), (0.0, 0.0, 0.0, 1.0)))
ob_g_teleport_on.location = (0.04681, -4.906, 0.12)
ob_g_teleport_on.rotation_euler = (0.0, -0.0, -0.7854)
ob_g_teleport_on.scale = (0.2, 0.2, 0.2)
ob_g_teleport_on.lineart.crease_threshold = 0.0
ob_g_teleport_off.parent = ob_g_teleport
ob_g_teleport_off.matrix_parent_inverse = Matrix(((1.0, 0.0, 0.0, -3.432), (0.0, 1.0, 0.0, -3.003), (8.882e-16, 0.0, 1.0, 4.955e-08), (0.0, 0.0, 0.0, 1.0)))
ob_g_teleport_off.location = (-0.007297, 2.93, 0.1487)
ob_g_teleport_off.rotation_euler = (0.0, -0.0, -0.7854)
ob_g_teleport_off.scale = (0.2, 0.2, 0.2)
ob_g_teleport_off.lineart.crease_threshold = 0.0
ob_rotating_path.location = (0.0, -2.452, 0.0)
ob_rotating_path.scale = (2.811, 2.811, 2.811)
ob_rotating_path.lineart.crease_threshold = 0.0
ob_e_teleport.location = (-3.42, 5.632, 0.0)
ob_e_teleport.empty_image_offset = (0.0, 0.0)
ob_e_teleport.lineart.crease_threshold = 0.0
ob_e_teleport_on.parent = ob_e_teleport
ob_e_teleport_on.matrix_parent_inverse = Matrix(((1.0, 0.0, 0.0, 3.42), (0.0, 1.0, 0.0, -5.632), (0.0, 0.0, 1.0, -0.0), (0.0, 0.0, 0.0, 1.0)))
ob_e_teleport_on.location = (-10.26, -14.69, 0.349)
ob_e_teleport_on.rotation_euler = (0.0, -0.0, -0.7854)
ob_e_teleport_on.scale = (0.2, 0.2, 0.2)
ob_e_teleport_on.lineart.crease_threshold = 0.0
ob_e_teleport_off.parent = ob_e_teleport
ob_e_teleport_off.matrix_parent_inverse = Matrix(((1.0, 0.0, 0.0, 3.42), (0.0, 1.0, 0.0, -5.632), (0.0, 0.0, 1.0, -0.0), (0.0, 0.0, 0.0, 1.0)))
ob_e_teleport_off.location = (-3.004e-07, -2.452, 0.0)
ob_e_teleport_off.rotation_euler = (0.0, -0.0, 0.7854)
ob_e_teleport_off.scale = (0.2, 0.2, 0.2)
ob_e_teleport_off.lineart.crease_threshold = 0.0
ob_b_teleport.location = (18.04, -3.163, 0.08876)
ob_b_teleport.empty_image_offset = (0.0, 0.0)
ob_b_teleport.lineart.crease_threshold = 0.0
ob_b_teleport_off.parent = ob_b_teleport
ob_b_teleport_off.matrix_parent_inverse = Matrix(((1.0, 0.0, 0.0, -18.04), (0.0, 1.0, 0.0, 3.163), (0.0, 0.0, 1.0, -0.08876), (0.0, 0.0, 0.0, 1.0)))
ob_b_teleport_off.location = (6.997, -2.587, 0.2302)
ob_b_teleport_off.rotation_euler = (0.0, -0.0, -0.7854)
ob_b_teleport_off.scale = (0.2, 0.2, 0.2)
ob_b_teleport_off.lineart.crease_threshold = 0.0
ob_b_teleport_on.parent = ob_b_teleport
ob_b_teleport_on.matrix_parent_inverse = Matrix(((1.0, 0.0, 0.0, -18.04), (0.0, 1.0, 0.0, 3.163), (0.0, 0.0, 1.0, -0.08876), (0.0, 0.0, 0.0, 1.0)))
ob_b_teleport_on.location = (-2.414, -2.488, 0.1792)
ob_b_teleport_on.rotation_euler = (0.0, -0.0, -0.7854)
ob_b_teleport_on.scale = (0.2, 0.2, 0.2)
ob_b_teleport_on.lineart.crease_threshold = 0.0
ob_a_teleport.location = (5.304, -3.296, 1.002)
ob_a_teleport.empty_image_offset = (0.0, 0.0)
ob_a_teleport.lineart.crease_threshold = 0.0
ob_a_teleport_on.parent = ob_a_teleport
ob_a_teleport_on.matrix_parent_inverse = Matrix(((1.0, 0.0, 0.0, -5.304), (0.0, 1.0, 0.0, 3.296), (1.49e-08, 0.0, 1.0, -1.002), (0.0, 0.0, 0.0, 1.0)))
ob_a_teleport_on.location = (-6.493, 0.7035, 0.1329)
ob_a_teleport_on.rotation_euler = (0.0, -0.0, -0.7854)
ob_a_teleport_on.scale = (0.2, 0.2, 0.2)
ob_a_teleport_on.lineart.crease_threshold = 0.0
ob_a_teleport_off.parent = ob_a_teleport
ob_a_teleport_off.matrix_parent_inverse = Matrix(((1.0, 0.0, 0.0, -5.304), (0.0, 1.0, 0.0, 3.296), (1.49e-08, 0.0, 1.0, -1.002), (0.0, 0.0, 0.0, 1.0)))
ob_a_teleport_off.location = (-9.945, -2.642, 0.4255)
ob_a_teleport_off.rotation_euler = (0.0, -0.0, -0.7854)
ob_a_teleport_off.scale = (0.2, 0.2, 0.2)
ob_a_teleport_off.lineart.crease_threshold = 0.0
ob_space_stone.location = (0.0, -2.061, 0.3901)
ob_space_stone.rotation_euler = (1.571, -3.137, -3.167)
ob_space_stone.scale = (0.4862, 0.4862, 0.4862)
ob_space_stone.lineart.crease_threshold = 0.0
ob_d_teleport.location = (-0.09734, 0.06364, 1.002)
ob_d_teleport.empty_image_offset = (0.0, 0.0)
ob_d_teleport.lineart.crease_threshold = 0.0
ob_d_teleport_off.parent = ob_d_teleport
ob_d_teleport_off.matrix_parent_inverse = Matrix(((1.0, 0.0, 0.0, 0.09734), (0.0, 1.0, 0.0, -0.06364), (0.0, 0.0, 1.0, -1.002), (0.0, 0.0, 0.0, 1.0)))
ob_d_teleport_off.location = (10.15, -14.87, 0.3121)
ob_d_teleport_off.rotation_euler = (0.0, -0.0, -0.7854)
ob_d_teleport_off.scale = (0.2, 0.2, 0.2)
ob_d_teleport_off.lineart.crease_threshold = 0.0
ob_d_teleport_on.parent = ob_d_teleport
ob_d_teleport_on.matrix_parent_inverse = Matrix(((1.0, 0.0, 0.0, 0.09734), (0.0, 1.0, 0.0, -0.06364), (0.0, 0.0, 1.0, -1.002), (0.0, 0.0, 0.0, 1.0)))
ob_d_teleport_on.location = (3.81, -2.631, 0.12)
ob_d_teleport_on.rotation_euler = (0.0, -0.0, -0.7854)
ob_d_teleport_on.scale = (0.2, 0.2, 0.2)
ob_d_teleport_on.lineart.crease_threshold = 0.0
ob_c_teleport_off.location = (0.06735, -7.427, 0.3167)
ob_c_teleport_off.rotation_euler = (0.0, -0.0, -0.7854)
ob_c_teleport_off.scale = (0.2, 0.2, 0.2)
ob_c_teleport_off.lineart.crease_threshold = 0.0
ob_player.location = (-10.19, 8.577, 0.637)
ob_player.scale = (0.3903, 0.3903, 0.3903)
ob_player.lineart.crease_threshold = 0.0
ob_boundary.location = (0.0, 0.0, 0.0)
ob_boundary.scale = (10.72, 10.72, 10.72)
ob_boundary.lineart.crease_threshold = 0.0

# ---- collection membership
col_collection_1.objects.link(ob_center1)
col_collection_1.objects.link(ob_m_teleport_off)
col_collection_1.objects.link(ob_l_teleport_off)
col_collection_1.objects.link(ob_boundary_3)
col_collection_1.objects.link(ob_boundary_2)
col_collection_1.objects.link(ob_i_teleport)
col_collection_1.objects.link(ob_i_teleport_on)
col_collection_1.objects.link(ob_i_teleport_off)
col_collection_1.objects.link(ob_h_teleport)
col_collection_1.objects.link(ob_h_teleport_off)
col_collection_1.objects.link(ob_h_teleport_on)
col_collection_1.objects.link(ob_f_teleport)
col_collection_1.objects.link(ob_f_teleport_off)
col_collection_1.objects.link(ob_f_teleport_on)
col_collection_1.objects.link(ob_g_teleport)
col_collection_1.objects.link(ob_g_teleport_on)
col_collection_1.objects.link(ob_g_teleport_off)
col_collection_1.objects.link(ob_rotating_path)
col_collection_1.objects.link(ob_e_teleport)
col_collection_1.objects.link(ob_e_teleport_on)
col_collection_1.objects.link(ob_e_teleport_off)
col_collection_1.objects.link(ob_b_teleport)
col_collection_1.objects.link(ob_b_teleport_off)
col_collection_1.objects.link(ob_b_teleport_on)
col_collection_1.objects.link(ob_a_teleport)
col_collection_1.objects.link(ob_a_teleport_on)
col_collection_1.objects.link(ob_a_teleport_off)
col_collection_1.objects.link(ob_space_stone)
col_collection_1.objects.link(ob_d_teleport)
col_collection_1.objects.link(ob_d_teleport_off)
col_collection_1.objects.link(ob_d_teleport_on)
col_collection_1.objects.link(ob_c_teleport_off)
col_collection_1.objects.link(ob_player)
col_collection_1.objects.link(ob_boundary)

# ---- scene / render settings (as saved in the file)
scene.frame_start = 1; scene.frame_end = 250; scene.frame_set(1)
scene.render.engine = 'BLENDER_EEVEE_NEXT'
scene.render.resolution_percentage = 50
scene.render.dither_intensity = 0.0
scene.cycles.use_denoising = False
scene.cycles.samples = 128
scene.cycles.sampling_pattern = 'TABULATED_SOBOL'
scene.cycles.light_sampling_threshold = 0.0
scene.cycles.use_adaptive_sampling = False
scene.cycles.use_light_tree = False
scene.cycles.blur_glossy = 0.0
scene.cycles.sample_clamp_indirect = 0.0
scene.view_settings.view_transform = 'Standard'
bpy.context.view_layer.update()

# ---- added for rendering (the .blend has no active camera and no usable light): camera, sun
cam_auto = bpy.data.cameras.new('AutoCamera')
cam_auto.lens = 50.0
cam_auto.sensor_width = 36.0
cam_auto.clip_end = 1000.0
ob_auto_camera = bpy.data.objects.new('AutoCamera', cam_auto)
scene.collection.objects.link(ob_auto_camera)
ob_auto_camera.location = (31.2328, -39.7784, 25.3992)
ob_auto_camera.rotation_euler = (1.09748, -7.21219e-08, 0.694738)
scene.camera = ob_auto_camera
light_auto_sun = bpy.data.lights.new('AutoSun', 'SUN')
light_auto_sun.energy = 3.0
light_auto_sun.angle = 0.0523599
ob_auto_sun = bpy.data.objects.new('AutoSun', light_auto_sun)
scene.collection.objects.link(ob_auto_sun)
ob_auto_sun.rotation_euler = (0.872665, 0.174533, 0.523599)
bpy.context.view_layer.update()

